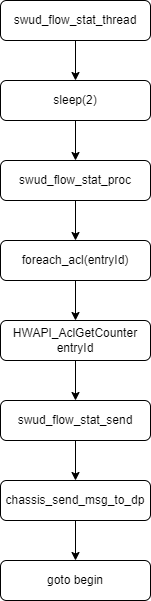

The diagram above was exported from draw.io. Its source (the exported page's mxGraphModel, read from the mxfile embedded in the PNG):
<mxGraphModel dx="1422" dy="762" grid="1" gridSize="10" guides="1" tooltips="1" connect="1" arrows="1" fold="1" page="1" pageScale="1" pageWidth="827" pageHeight="1169" math="0" shadow="0">
  <root>
    <mxCell id="0" />
    <mxCell id="1" parent="0" />
    <mxCell id="gV1lz-GTHgp2aTID6s8Q-3" value="" style="edgeStyle=orthogonalEdgeStyle;rounded=0;orthogonalLoop=1;jettySize=auto;html=1;startArrow=none;startFill=0;endArrow=classic;endFill=1;strokeWidth=1;" parent="1" source="gV1lz-GTHgp2aTID6s8Q-1" target="gV1lz-GTHgp2aTID6s8Q-2" edge="1">
      <mxGeometry relative="1" as="geometry" />
    </mxCell>
    <mxCell id="gV1lz-GTHgp2aTID6s8Q-1" value="swud_flow_stat_thread" style="rounded=1;whiteSpace=wrap;html=1;" parent="1" vertex="1">
      <mxGeometry x="280" y="120" width="150" height="40" as="geometry" />
    </mxCell>
    <mxCell id="gV1lz-GTHgp2aTID6s8Q-5" value="" style="edgeStyle=orthogonalEdgeStyle;rounded=0;orthogonalLoop=1;jettySize=auto;html=1;startArrow=none;startFill=0;endArrow=classic;endFill=1;strokeWidth=1;" parent="1" source="gV1lz-GTHgp2aTID6s8Q-2" target="gV1lz-GTHgp2aTID6s8Q-4" edge="1">
      <mxGeometry relative="1" as="geometry" />
    </mxCell>
    <mxCell id="gV1lz-GTHgp2aTID6s8Q-2" value="sleep(2)" style="rounded=1;whiteSpace=wrap;html=1;" parent="1" vertex="1">
      <mxGeometry x="280" y="200" width="150" height="40" as="geometry" />
    </mxCell>
    <mxCell id="gV1lz-GTHgp2aTID6s8Q-7" value="" style="edgeStyle=orthogonalEdgeStyle;rounded=0;orthogonalLoop=1;jettySize=auto;html=1;startArrow=none;startFill=0;endArrow=classic;endFill=1;strokeWidth=1;" parent="1" source="gV1lz-GTHgp2aTID6s8Q-4" target="gV1lz-GTHgp2aTID6s8Q-6" edge="1">
      <mxGeometry relative="1" as="geometry" />
    </mxCell>
    <mxCell id="gV1lz-GTHgp2aTID6s8Q-4" value="swud_flow_stat_proc" style="rounded=1;whiteSpace=wrap;html=1;" parent="1" vertex="1">
      <mxGeometry x="280" y="280" width="150" height="40" as="geometry" />
    </mxCell>
    <mxCell id="gV1lz-GTHgp2aTID6s8Q-9" value="" style="edgeStyle=orthogonalEdgeStyle;rounded=0;orthogonalLoop=1;jettySize=auto;html=1;startArrow=none;startFill=0;endArrow=classic;endFill=1;strokeWidth=1;" parent="1" source="gV1lz-GTHgp2aTID6s8Q-6" target="gV1lz-GTHgp2aTID6s8Q-8" edge="1">
      <mxGeometry relative="1" as="geometry" />
    </mxCell>
    <mxCell id="gV1lz-GTHgp2aTID6s8Q-6" value="foreach_acl(entryId)" style="rounded=1;whiteSpace=wrap;html=1;" parent="1" vertex="1">
      <mxGeometry x="280" y="360" width="150" height="40" as="geometry" />
    </mxCell>
    <mxCell id="gV1lz-GTHgp2aTID6s8Q-11" value="" style="edgeStyle=orthogonalEdgeStyle;rounded=0;orthogonalLoop=1;jettySize=auto;html=1;startArrow=none;startFill=0;endArrow=classic;endFill=1;strokeWidth=1;" parent="1" source="gV1lz-GTHgp2aTID6s8Q-8" target="gV1lz-GTHgp2aTID6s8Q-10" edge="1">
      <mxGeometry relative="1" as="geometry" />
    </mxCell>
    <mxCell id="gV1lz-GTHgp2aTID6s8Q-8" value="HWAPI_AclGetCounter&lt;br&gt;entryId" style="rounded=1;whiteSpace=wrap;html=1;" parent="1" vertex="1">
      <mxGeometry x="280" y="440" width="150" height="40" as="geometry" />
    </mxCell>
    <mxCell id="gV1lz-GTHgp2aTID6s8Q-13" value="" style="edgeStyle=orthogonalEdgeStyle;rounded=0;orthogonalLoop=1;jettySize=auto;html=1;startArrow=none;startFill=0;endArrow=classic;endFill=1;strokeWidth=1;" parent="1" source="gV1lz-GTHgp2aTID6s8Q-10" target="gV1lz-GTHgp2aTID6s8Q-12" edge="1">
      <mxGeometry relative="1" as="geometry" />
    </mxCell>
    <mxCell id="gV1lz-GTHgp2aTID6s8Q-10" value="swud_flow_stat_send" style="rounded=1;whiteSpace=wrap;html=1;" parent="1" vertex="1">
      <mxGeometry x="280" y="520" width="150" height="40" as="geometry" />
    </mxCell>
    <mxCell id="gV1lz-GTHgp2aTID6s8Q-15" value="" style="edgeStyle=orthogonalEdgeStyle;rounded=0;orthogonalLoop=1;jettySize=auto;html=1;startArrow=none;startFill=0;endArrow=classic;endFill=1;strokeWidth=1;" parent="1" source="gV1lz-GTHgp2aTID6s8Q-12" target="gV1lz-GTHgp2aTID6s8Q-14" edge="1">
      <mxGeometry relative="1" as="geometry" />
    </mxCell>
    <mxCell id="gV1lz-GTHgp2aTID6s8Q-12" value="chassis_send_msg_to_dp" style="rounded=1;whiteSpace=wrap;html=1;" parent="1" vertex="1">
      <mxGeometry x="280" y="600" width="150" height="40" as="geometry" />
    </mxCell>
    <mxCell id="gV1lz-GTHgp2aTID6s8Q-14" value="goto begin" style="rounded=1;whiteSpace=wrap;html=1;" parent="1" vertex="1">
      <mxGeometry x="280" y="680" width="150" height="40" as="geometry" />
    </mxCell>
  </root>
</mxGraphModel>